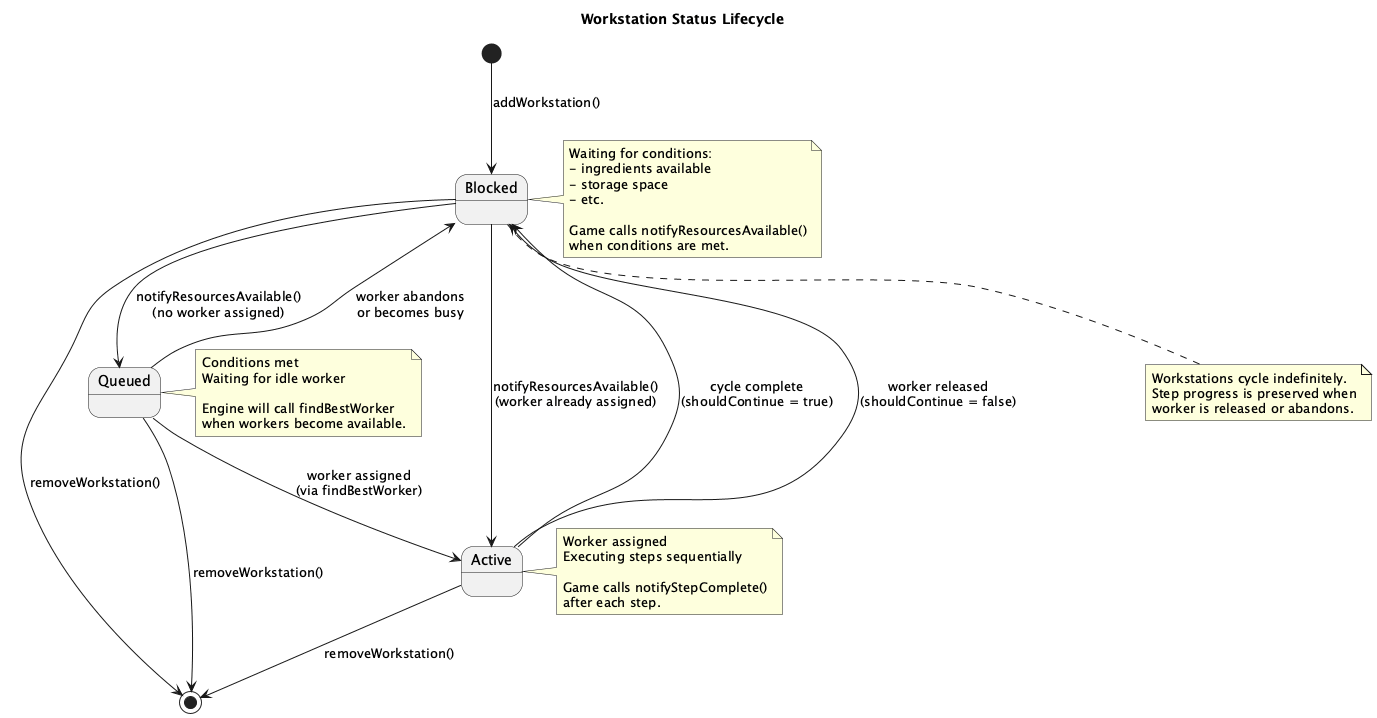

The diagram above was rendered by PlantUML. Its source (embedded in the PNG):
@startuml workstation_lifecycle
title Workstation Status Lifecycle

[*] --> Blocked : addWorkstation()

Blocked --> Queued : notifyResourcesAvailable()\n(no worker assigned)
Blocked --> Active : notifyResourcesAvailable()\n(worker already assigned)
Queued --> Active : worker assigned\n(via findBestWorker)
Active --> Blocked : cycle complete\n(shouldContinue = true)
Active --> Blocked : worker released\n(shouldContinue = false)
Queued --> Blocked : worker abandons\nor becomes busy

Blocked --> [*] : removeWorkstation()
Queued --> [*] : removeWorkstation()
Active --> [*] : removeWorkstation()

note right of Blocked
  Waiting for conditions:
  - ingredients available
  - storage space
  - etc.

  Game calls notifyResourcesAvailable()
  when conditions are met.
end note

note right of Queued
  Conditions met
  Waiting for idle worker

  Engine will call findBestWorker
  when workers become available.
end note

note right of Active
  Worker assigned
  Executing steps sequentially

  Game calls notifyStepComplete()
  after each step.
end note

note bottom of Blocked
  Workstations cycle indefinitely.
  Step progress is preserved when
  worker is released or abandons.
end note

@enduml